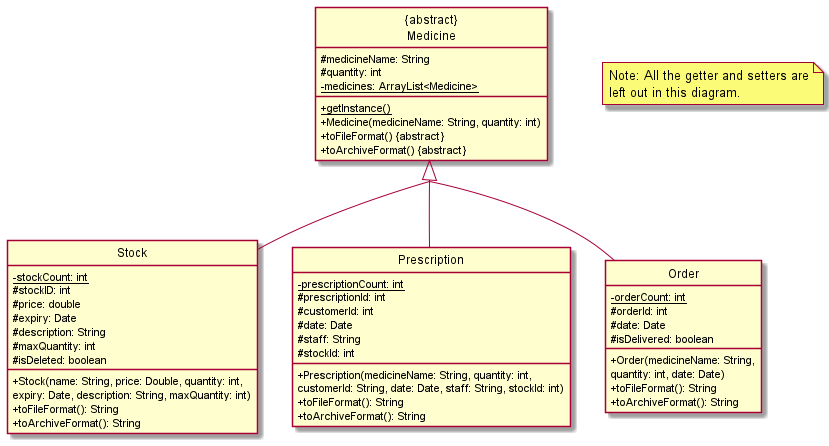

The diagram above was rendered by PlantUML. Its source (embedded in the PNG):
@startuml
'https://plantuml.com/class-diagram
' hide the circles in the diagram
hide circle
' hide the icons for access modifiers
skinparam classAttributeIconSize 0
' to join all the arrows
skinparam groupInheritance 3

class "{abstract}\nMedicine"{
    #medicineName: String
    #quantity: int
    -{static} medicines: ArrayList<Medicine>
    +{static} getInstance()
    +Medicine(medicineName: String, quantity: int)
    +toFileFormat() &#123;abstract&#125;
    +toArchiveFormat() &#123;abstract&#125;
}

class "Stock"{
    -{static} stockCount: int
    #stockID: int
    #price: double
    #expiry: Date
    #description: String
    #maxQuantity: int
    #isDeleted: boolean
    +Stock(name: String, price: Double, quantity: int,
     expiry: Date, description: String, maxQuantity: int)
    +toFileFormat(): String
    +toArchiveFormat(): String
}

class "Prescription"{
    -{static} prescriptionCount: int
    #prescriptionId: int
    #customerId: int
    #date: Date
    #staff: String
    #stockId: int
    +Prescription(medicineName: String, quantity: int,
     customerId: String, date: Date, staff: String, stockId: int)
    +toFileFormat(): String
    +toArchiveFormat(): String
}

class "Order"{
    -{static} orderCount: int
    #orderId: int
    #date: Date
    #isDelivered: boolean
    +Order(medicineName: String,
    quantity: int, date: Date)
    +toFileFormat(): String
    +toArchiveFormat(): String
}

"{abstract}\nMedicine" <|-- "Stock"
"{abstract}\nMedicine" <|-- "Prescription"
"{abstract}\nMedicine" <|-- "Order"

note "Note: All the getter and setters are\nleft out in this diagram." as n1
@enduml